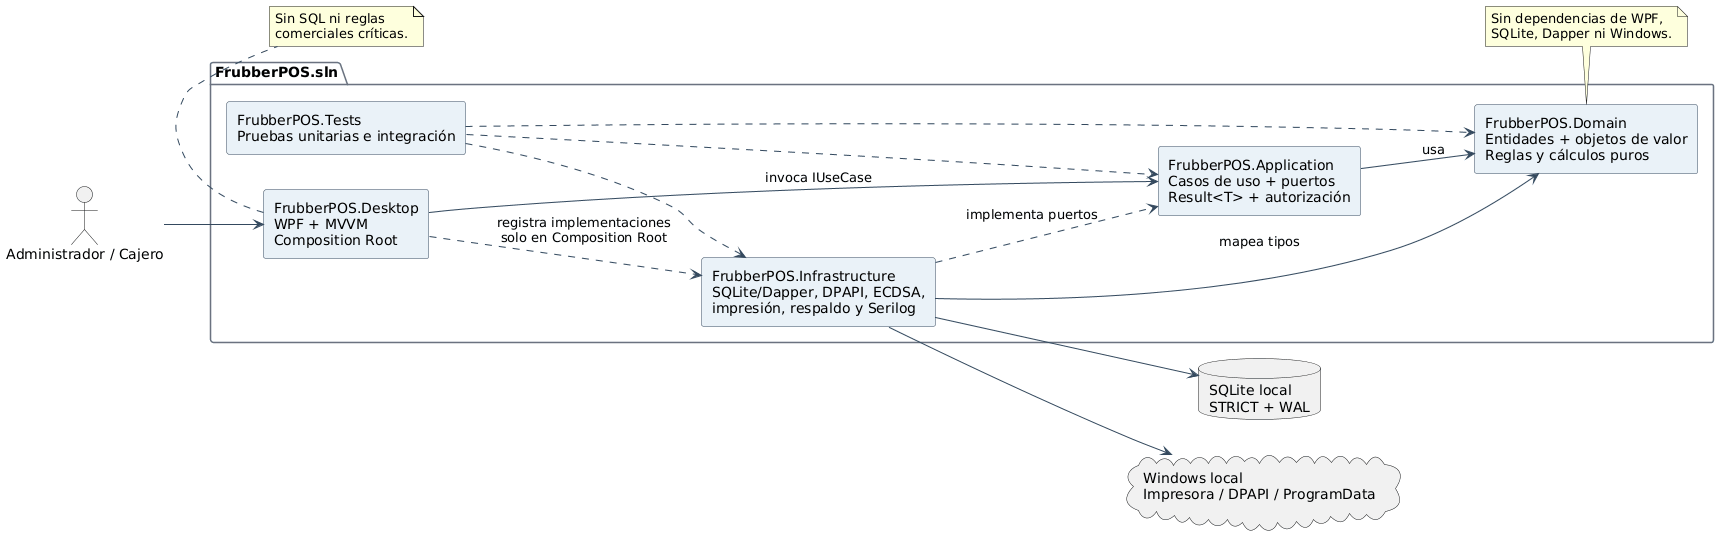

The diagram above was rendered by PlantUML. Its source (embedded in the PNG):
@startuml
skinparam backgroundColor #FFFFFF
skinparam shadowing false
skinparam componentStyle rectangle
skinparam defaultFontName Arial
skinparam ArrowColor #34495E
skinparam packageBorderColor #6B7280
skinparam packageBackgroundColor #F8FAFC
skinparam componentBorderColor #34495E
skinparam componentBackgroundColor #EAF2F8
left to right direction

actor "Administrador / Cajero" as User

package "FrubberPOS.sln" {
  component "FrubberPOS.Desktop\nWPF + MVVM\nComposition Root" as Desktop
  component "FrubberPOS.Application\nCasos de uso + puertos\nResult<T> + autorización" as App
  component "FrubberPOS.Domain\nEntidades + objetos de valor\nReglas y cálculos puros" as Domain
  component "FrubberPOS.Infrastructure\nSQLite/Dapper, DPAPI, ECDSA,\nimpresión, respaldo y Serilog" as Infra
  component "FrubberPOS.Tests\nPruebas unitarias e integración" as Tests
}

database "SQLite local\nSTRICT + WAL" as Db
cloud "Windows local\nImpresora / DPAPI / ProgramData" as Windows

User --> Desktop
Desktop --> App : invoca IUseCase
App --> Domain : usa
Infra ..> App : implementa puertos
Infra --> Domain : mapea tipos
Desktop ..> Infra : registra implementaciones\nsolo en Composition Root
Infra --> Db
Infra --> Windows
Tests ..> Domain
Tests ..> App
Tests ..> Infra

note bottom of Domain
  Sin dependencias de WPF,
  SQLite, Dapper ni Windows.
end note

note bottom of Desktop
  Sin SQL ni reglas
  comerciales críticas.
end note
@enduml